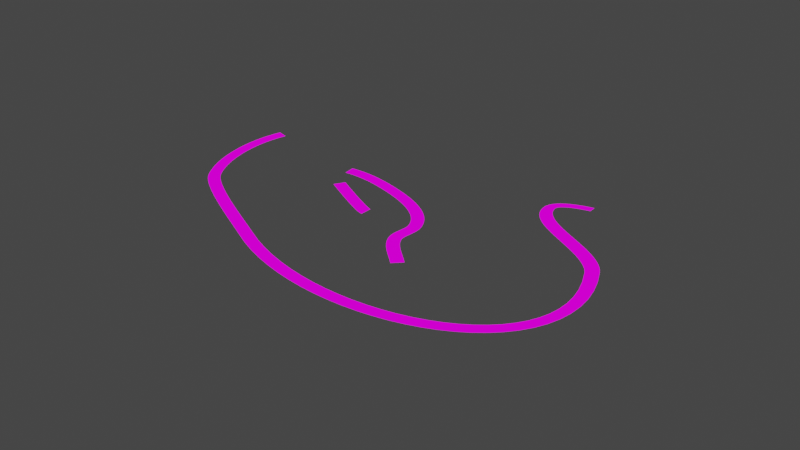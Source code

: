 # Source: geo_nodes_example.blend  (saved by Blender 3.5.10; exported with 4.5.12 LTS)
import bpy
from mathutils import Matrix  # noqa: F401  (used for matrix-valued properties, if any)

bpy.ops.wm.read_factory_settings(use_empty=True)
scene = bpy.context.scene
scene.name = 'Scene'

# ---- collections
col_collection = bpy.data.collections.new('Collection'); scene.collection.children.link(col_collection)

# ---- images (referenced by path relative to the original .blend; pixels are not part of the script)
import os
ASSET_DIR = os.environ.get("B2B_ASSET_DIR", "")  # directory of the original .blend (textures are referenced by path, not embedded)
HERE = os.path.dirname(os.path.abspath(__file__))  # packed textures are extracted next to this script under _unpacked/

def load_image(name, relpath, width, height, colorspace="sRGB"):
    """Load a texture the original file referenced (path relative to the .blend, or extracted next to this script)."""
    p = next((c for c in (os.path.join(HERE, relpath), os.path.join(ASSET_DIR, relpath)) if relpath and os.path.exists(c)), "")
    if p:
        img = bpy.data.images.load(p, check_existing=True)
        img.name = name
    else:  # same state as the original file: an image datablock whose file is absent (Cycles renders it pink)
        img = bpy.data.images.new(name, width, height)
        img.source = "FILE"
        img.filepath = "//" + (relpath or name)
    img.colorspace_settings.name = colorspace
    return img
img_four_lane_png = load_image('four_lane.png', 'draw_tool_build/textures/four_lane.png', 1024, 1024, 'sRGB')

# ---- materials (node trees are filled in below, after node groups)
mat_material_002 = bpy.data.materials.new('Material.002')
mat_material_002.use_transparent_shadow = False
mat_material_001 = bpy.data.materials.new('Material.001')
mat_material_001.use_transparent_shadow = False

# ---- node groups
ng_geometry_nodes = bpy.data.node_groups.new('Geometry Nodes', 'GeometryNodeTree')
_s = ng_geometry_nodes.interface.new_socket(name='Geometry', in_out='OUTPUT', socket_type='NodeSocketGeometry')
_s = ng_geometry_nodes.interface.new_socket(name='Geometry', in_out='INPUT', socket_type='NodeSocketGeometry')
ng_geometry_nodes.is_modifier = True
_N = ng_geometry_nodes.nodes; _L = ng_geometry_nodes.links
n0 = _N.new('NodeGroupInput'); n0.name = 'Group Input'; n0.location = (-1030, 100)
n1 = _N.new('GeometryNodeCurveToMesh'); n1.name = 'Curve to Mesh'; n1.location = (-193, 38)
n2 = _N.new('GeometryNodeSetMaterial'); n2.name = 'Set Material'; n2.location = (85, 69)
n2.inputs[2].default_value = mat_material_001
n3 = _N.new('GeometryNodeStoreNamedAttribute'); n3.name = 'Store Named Attribute.001'; n3.location = (-414, -58)
n3.inputs[2].default_value = 'Gradient Y'
n4 = _N.new('NodeGroupOutput'); n4.name = 'Group Output'; n4.location = (525, 29)
n5 = _N.new('GeometryNodeSetPosition'); n5.name = 'Set Position'; n5.location = (305, 74)
n5.inputs[3].default_value = (0.0, 0.0, 0.01)
n6 = _N.new('GeometryNodeCurvePrimitiveLine'); n6.name = 'Curve Line'; n6.location = (-633, -100)
n6.inputs[0].default_value = (-1.0, 0.0, 0.0)
n6.inputs[1].default_value = (1.0, 0.0, 0.0)
n7 = _N.new('GeometryNodeSplineParameter'); n7.name = 'Spline Parameter.001'; n7.location = (-447, -330)
n8 = _N.new('GeometryNodeStoreNamedAttribute'); n8.name = 'Store Named Attribute'; n8.location = (-667, 177)
n8.inputs[2].default_value = 'Gradient X'
n9 = _N.new('GeometryNodeSplineParameter'); n9.name = 'Spline Parameter'; n9.location = (-1012, -46)
n10 = _N.new('GeometryNodeInputNamedAttribute'); n10.name = 'Named Attribute'; n10.location = (-218, 38)
n10.inputs[0].default_value = 'radius'
n11 = _N.new('GeometryNodeSwitch'); n11.name = 'Switch'; n11.location = (-218, 38)
n11.input_type = 'FLOAT'
n11.inputs[1].default_value = 1.0
_L.new(n3.outputs[0], n1.inputs[1])
_L.new(n0.outputs[0], n8.inputs[0])
_L.new(n8.outputs[0], n1.inputs[0])
_L.new(n1.outputs[0], n2.inputs[0])
_L.new(n5.outputs[0], n4.inputs[0])
_L.new(n6.outputs[0], n3.inputs[0])
_L.new(n2.outputs[0], n5.inputs[0])
_L.new(n9.outputs[1], n8.inputs[3])
_L.new(n7.outputs[0], n3.inputs[3])
_L.new(n10.outputs[1], n11.inputs[0])
_L.new(n10.outputs[0], n11.inputs[2])
_L.new(n11.outputs[0], n1.inputs[2])
n4.is_active_output = True

# ---- material node trees
mat_material_002.use_nodes = True; mat_material_002.node_tree.nodes.clear()
_N = mat_material_002.node_tree.nodes; _L = mat_material_002.node_tree.links
n0 = _N.new('ShaderNodeTexImage'); n0.name = 'Image Texture'; n0.location = (-102, 376)
n0.image = img_four_lane_png
n1 = _N.new('ShaderNodeAttribute'); n1.name = 'Attribute'; n1.location = (-830, 482)
n1.attribute_name = 'Gradient X'
n2 = _N.new('ShaderNodeAttribute'); n2.name = 'Attribute.001'; n2.location = (-838, 193)
n2.attribute_name = 'Gradient Y'
n3 = _N.new('ShaderNodeCombineXYZ'); n3.name = 'Combine XYZ'; n3.location = (-558, 306)
n4 = _N.new('ShaderNodeVectorMath'); n4.name = 'Vector Math'; n4.location = (-338, 337)
n4.operation = 'DIVIDE'
n4.inputs[1].default_value = (3.0, 1.0, 1.0)
n5 = _N.new('ShaderNodeOutputMaterial'); n5.name = 'Material Output'; n5.location = (461, 431)
n6 = _N.new('ShaderNodeBsdfPrincipled'); n6.name = 'Principled BSDF'; n6.location = (202, 274)
n6.distribution = 'GGX'
n6.subsurface_method = 'RANDOM_WALK_SKIN'
n6.inputs[3].default_value = 1.45
n6.inputs[27].default_value = (0.0, 0.0, 0.0, 1.0)
n6.inputs[28].default_value = 1.0
_L.new(n1.outputs[2], n3.inputs[0])
_L.new(n2.outputs[2], n3.inputs[1])
_L.new(n4.outputs[0], n0.inputs[0])
_L.new(n3.outputs[0], n4.inputs[0])
_L.new(n0.outputs[0], n6.inputs[0])
_L.new(n6.outputs[0], n5.inputs[0])
n5.is_active_output = True
mat_material_001.use_nodes = True; mat_material_001.node_tree.nodes.clear()
_N = mat_material_001.node_tree.nodes; _L = mat_material_001.node_tree.links
n0 = _N.new('ShaderNodeOutputMaterial'); n0.name = 'Material Output'; n0.location = (461, 431)
n1 = _N.new('ShaderNodeBsdfPrincipled'); n1.name = 'Principled BSDF'; n1.location = (173, 271)
n1.distribution = 'GGX'
n1.subsurface_method = 'RANDOM_WALK_SKIN'
n1.inputs[3].default_value = 1.45
n1.inputs[27].default_value = (0.0, 0.0, 0.0, 1.0)
n1.inputs[28].default_value = 1.0
n2 = _N.new('ShaderNodeTexImage'); n2.name = 'Image Texture'; n2.location = (-102, 376)
n2.image = img_four_lane_png
n3 = _N.new('ShaderNodeAttribute'); n3.name = 'Attribute'; n3.location = (-830, 482)
n3.attribute_name = 'Gradient X'
n4 = _N.new('ShaderNodeAttribute'); n4.name = 'Attribute.001'; n4.location = (-838, 193)
n4.attribute_name = 'Gradient Y'
n5 = _N.new('ShaderNodeCombineXYZ'); n5.name = 'Combine XYZ'; n5.location = (-558, 306)
n6 = _N.new('ShaderNodeVectorMath'); n6.name = 'Vector Math'; n6.location = (-338, 337)
n6.operation = 'DIVIDE'
n6.inputs[1].default_value = (3.0, 1.0, 1.0)
_L.new(n3.outputs[2], n5.inputs[0])
_L.new(n4.outputs[2], n5.inputs[1])
_L.new(n2.outputs[0], n0.inputs[0])
_L.new(n6.outputs[0], n2.inputs[0])
_L.new(n5.outputs[0], n6.inputs[0])
n0.is_active_output = True

# ---- world
world_world = bpy.data.worlds.new('World'); scene.world = world_world
world_world.use_nodes = True; world_world.node_tree.nodes.clear()
_N = world_world.node_tree.nodes; _L = world_world.node_tree.links
n0 = _N.new('ShaderNodeOutputWorld'); n0.name = 'World Output'; n0.location = (300, 300)
n1 = _N.new('ShaderNodeBackground'); n1.name = 'Background'; n1.location = (10, 300)
n1.inputs[0].default_value = (0.05088, 0.05088, 0.05088, 1.0)
_L.new(n1.outputs[0], n0.inputs[0])
n0.is_active_output = True
world_world.color = (0.05088, 0.05088, 0.05088)
world_world.use_sun_shadow = False
world_world.sun_shadow_jitter_overblur = 0.0

# ---- curves / text
cu_beziercurve = bpy.data.curves.new('BezierCurve', 'CURVE')
cu_beziercurve.dimensions = '3D'
_sp = cu_beziercurve.splines.new('BEZIER'); _sp.bezier_points.add(1)
_sp.bezier_points.foreach_set('co', [-3.476, 1.609, 0.0, 6.579, -3.349, 0.0])
_sp.bezier_points.foreach_set('handle_left', [-4.086, 1.966, 0.0, 5.579, -3.349, 0.0])
_sp.bezier_points.foreach_set('handle_right', [-2.976, 1.317, 0.0, 7.579, -3.349, 0.0])
for _p, _l, _r in zip(_sp.bezier_points, ['ALIGNED', 'ALIGNED'], ['ALIGNED', 'ALIGNED']): _p.handle_left_type = _l; _p.handle_right_type = _r
_sp.order_u = 0
_sp.order_v = 0
_sp.resolution_u = 30
_sp = cu_beziercurve.splines.new('BEZIER'); _sp.bezier_points.add(4)
_sp.bezier_points.foreach_set('co', [-5.643, 6.313, 0.0, 5.257, 4.855, 0.0, 15.57, -2.606, 0.0, 15.75, -7.327, 0.0, 20.7, -12.69, 0.0])
_sp.bezier_points.foreach_set('handle_left', [-9.28, 5.858, 0.0, 1.753, 5.933, 0.0, 14.35, 1.459, 0.0, 15.14, -5.876, 0.0, 18.98, -10.97, 0.0])
_sp.bezier_points.foreach_set('handle_right', [-2.005, 6.767, 0.0, 9.314, 3.608, 0.0, 16.03, -4.114, 0.0, 16.69, -9.57, 0.0, 22.42, -14.41, 0.0])
for _p, _l, _r in zip(_sp.bezier_points, ['ALIGNED', 'ALIGNED', 'ALIGNED', 'ALIGNED', 'ALIGNED'], ['ALIGNED', 'ALIGNED', 'ALIGNED', 'ALIGNED', 'ALIGNED']): _p.handle_left_type = _l; _p.handle_right_type = _r
_sp.order_u = 0
_sp.order_v = 0
_sp.resolution_u = 30
_sp = cu_beziercurve.splines.new('BEZIER'); _sp.bezier_points.add(5)
_sp.bezier_points.foreach_set('co', [-25.26, 10.38, 0.0, -21.51, -9.079, 0.0, -2.174, -20.2, 0.0, 46.05, -2.794, 3.28, 27.56, 15.7, 0.0, 33.0, 19.45, 0.0])
_sp.bezier_points.foreach_set('handle_left', [-23.48, 16.61, 0.0, -25.47, -4.016, 0.0, -5.861, -18.27, 0.0, 58.2, -26.14, 3.28, 28.17, 9.898, 0.0, 30.84, 19.01, 0.0])
_sp.bezier_points.foreach_set('handle_right', [-27.04, 4.155, 0.0, -18.95, -12.36, 0.0, 21.16, -32.37, 0.0, 43.25, 2.584, 3.28, 27.33, 17.89, 0.0, 35.16, 19.88, 0.0])
for _p, _l, _r in zip(_sp.bezier_points, ['ALIGNED', 'ALIGNED', 'ALIGNED', 'ALIGNED', 'ALIGNED', 'ALIGNED'], ['ALIGNED', 'ALIGNED', 'ALIGNED', 'ALIGNED', 'ALIGNED', 'ALIGNED']): _p.handle_left_type = _l; _p.handle_right_type = _r
_sp.order_u = 0
_sp.order_v = 0
_sp.resolution_u = 30
cu_beziercurve.materials.append(mat_material_002)
cu_beziercurve.use_path = True
cu_beziercurve.resolution_u = 30
cu_beziercurve.fill_mode = 'FULL'

# ---- objects
ob_beziercurve = bpy.data.objects.new('BezierCurve', cu_beziercurve)

# ---- transforms, parenting, visibility, modifiers, constraints
ob_beziercurve.location = (0.0, 0.0, 0.0)
_m = ob_beziercurve.modifiers.new('GeometryNodes', 'NODES')
_m.node_group = ng_geometry_nodes

# ---- collection membership
col_collection.objects.link(ob_beziercurve)

# ---- scene / render settings (as saved in the file)
scene.frame_start = 1; scene.frame_end = 250; scene.frame_set(1)
scene.render.engine = 'BLENDER_EEVEE_NEXT'
scene.cycles.sampling_pattern = 'TABULATED_SOBOL'
scene.view_settings.view_transform = 'Filmic'
bpy.context.view_layer.update()

# ---- added for rendering (the .blend has no active camera and no usable light): camera, sun
cam_auto = bpy.data.cameras.new('AutoCamera')
cam_auto.lens = 50.0
cam_auto.sensor_width = 36.0
cam_auto.clip_end = 1630.52
ob_auto_camera = bpy.data.objects.new('AutoCamera', cam_auto)
scene.collection.objects.link(ob_auto_camera)
ob_auto_camera.location = (108.488, -117.452, 75.966)
ob_auto_camera.rotation_euler = (1.09748, -7.21219e-08, 0.694738)
scene.camera = ob_auto_camera
light_auto_sun = bpy.data.lights.new('AutoSun', 'SUN')
light_auto_sun.energy = 3.0
light_auto_sun.angle = 0.0523599
ob_auto_sun = bpy.data.objects.new('AutoSun', light_auto_sun)
scene.collection.objects.link(ob_auto_sun)
ob_auto_sun.rotation_euler = (0.872665, 0.174533, 0.523599)
bpy.context.view_layer.update()
